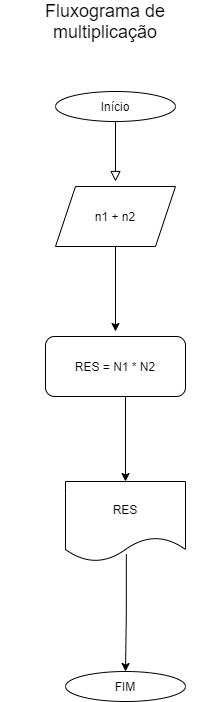

The diagram above was exported from draw.io. Its source (the exported page's mxGraphModel, read from the mxfile embedded in the PNG):
<mxGraphModel dx="1038" dy="580" grid="1" gridSize="10" guides="1" tooltips="1" connect="1" arrows="1" fold="1" page="1" pageScale="1" pageWidth="827" pageHeight="1169" math="0" shadow="0">
  <root>
    <mxCell id="WIyWlLk6GJQsqaUBKTNV-0" />
    <mxCell id="WIyWlLk6GJQsqaUBKTNV-1" parent="WIyWlLk6GJQsqaUBKTNV-0" />
    <mxCell id="WIyWlLk6GJQsqaUBKTNV-2" value="" style="rounded=0;html=1;jettySize=auto;orthogonalLoop=1;fontSize=11;endArrow=block;endFill=0;endSize=8;strokeWidth=1;shadow=0;labelBackgroundColor=none;edgeStyle=orthogonalEdgeStyle;entryX=0.5;entryY=0;entryDx=0;entryDy=0;" parent="WIyWlLk6GJQsqaUBKTNV-1" edge="1">
      <mxGeometry relative="1" as="geometry">
        <mxPoint x="370" y="130" as="sourcePoint" />
        <mxPoint x="370" y="190" as="targetPoint" />
      </mxGeometry>
    </mxCell>
    <mxCell id="UvDdGQXbf2ORMgbWrX73-1" style="edgeStyle=orthogonalEdgeStyle;rounded=0;orthogonalLoop=1;jettySize=auto;html=1;" parent="WIyWlLk6GJQsqaUBKTNV-1" edge="1">
      <mxGeometry relative="1" as="geometry">
        <mxPoint x="370" y="340" as="targetPoint" />
        <mxPoint x="370" y="250" as="sourcePoint" />
      </mxGeometry>
    </mxCell>
    <mxCell id="UvDdGQXbf2ORMgbWrX73-0" value="n1 + n2" style="shape=parallelogram;perimeter=parallelogramPerimeter;whiteSpace=wrap;html=1;fixedSize=1;" parent="WIyWlLk6GJQsqaUBKTNV-1" vertex="1">
      <mxGeometry x="310" y="195" width="120" height="60" as="geometry" />
    </mxCell>
    <mxCell id="UvDdGQXbf2ORMgbWrX73-11" style="edgeStyle=orthogonalEdgeStyle;rounded=0;orthogonalLoop=1;jettySize=auto;html=1;exitX=0.5;exitY=1;exitDx=0;exitDy=0;" parent="WIyWlLk6GJQsqaUBKTNV-1" target="UvDdGQXbf2ORMgbWrX73-4" edge="1">
      <mxGeometry relative="1" as="geometry">
        <mxPoint x="380" y="400" as="sourcePoint" />
      </mxGeometry>
    </mxCell>
    <mxCell id="UvDdGQXbf2ORMgbWrX73-3" value="RES = N1 * N2" style="rounded=1;whiteSpace=wrap;html=1;" parent="WIyWlLk6GJQsqaUBKTNV-1" vertex="1">
      <mxGeometry x="300" y="345" width="140" height="60" as="geometry" />
    </mxCell>
    <mxCell id="UvDdGQXbf2ORMgbWrX73-10" style="edgeStyle=orthogonalEdgeStyle;rounded=0;orthogonalLoop=1;jettySize=auto;html=1;entryX=0.5;entryY=0;entryDx=0;entryDy=0;exitX=0.507;exitY=0.908;exitDx=0;exitDy=0;exitPerimeter=0;" parent="WIyWlLk6GJQsqaUBKTNV-1" source="UvDdGQXbf2ORMgbWrX73-4" target="UvDdGQXbf2ORMgbWrX73-9" edge="1">
      <mxGeometry relative="1" as="geometry">
        <mxPoint x="380" y="570" as="sourcePoint" />
      </mxGeometry>
    </mxCell>
    <mxCell id="UvDdGQXbf2ORMgbWrX73-4" value="RES" style="shape=document;whiteSpace=wrap;html=1;boundedLbl=1;" parent="WIyWlLk6GJQsqaUBKTNV-1" vertex="1">
      <mxGeometry x="320" y="490" width="120" height="80" as="geometry" />
    </mxCell>
    <mxCell id="UvDdGQXbf2ORMgbWrX73-5" value="Início" style="ellipse;whiteSpace=wrap;html=1;" parent="WIyWlLk6GJQsqaUBKTNV-1" vertex="1">
      <mxGeometry x="310" y="100" width="120" height="30" as="geometry" />
    </mxCell>
    <mxCell id="UvDdGQXbf2ORMgbWrX73-9" value="FIM" style="ellipse;whiteSpace=wrap;html=1;" parent="WIyWlLk6GJQsqaUBKTNV-1" vertex="1">
      <mxGeometry x="320" y="680" width="120" height="30" as="geometry" />
    </mxCell>
    <mxCell id="7SyvVEuSePf1GLpvhFZ9-1" value="&lt;font style=&quot;font-size: 18px&quot;&gt;Fluxograma de multiplicação&lt;/font&gt;" style="text;html=1;strokeColor=none;fillColor=none;align=center;verticalAlign=middle;whiteSpace=wrap;rounded=0;" parent="WIyWlLk6GJQsqaUBKTNV-1" vertex="1">
      <mxGeometry x="255" y="20" width="210" height="20" as="geometry" />
    </mxCell>
  </root>
</mxGraphModel>